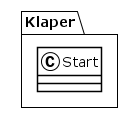

The diagram above was rendered by PlantUML. Its source (embedded in the PNG):
@startuml
!theme plain
package Klaper {
class Start {
}
}
@enduml